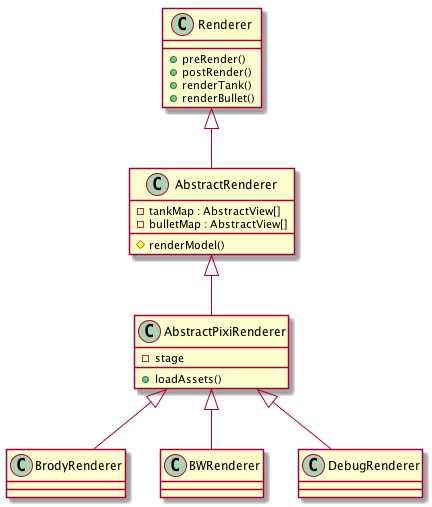

The diagram above was rendered by PlantUML. Its source (embedded in the PNG):
@startuml

class Renderer {
    + preRender()
    + postRender()
    + renderTank()
    + renderBullet()
}

class AbstractRenderer {
    - tankMap : AbstractView[]
    - bulletMap : AbstractView[]
    # renderModel()
}

class AbstractPixiRenderer {
    - stage
    + loadAssets()
}

class BrodyRenderer {

}

class BWRenderer {

}

class DebugRenderer {

}


Renderer <|-- AbstractRenderer
AbstractRenderer <|-- AbstractPixiRenderer
AbstractPixiRenderer <|-- BrodyRenderer
AbstractPixiRenderer <|-- BWRenderer
AbstractPixiRenderer <|-- DebugRenderer

@enduml